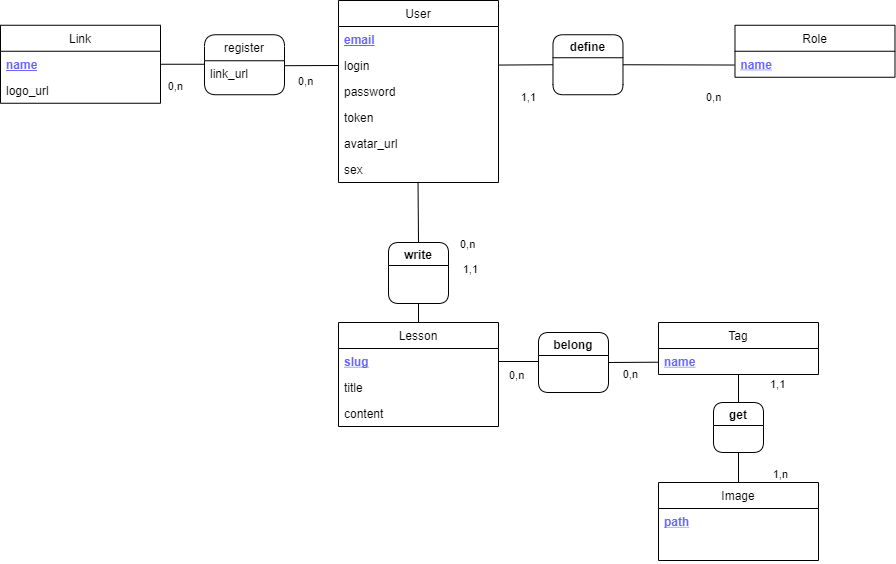

The diagram above was exported from draw.io. Its source (the exported page's mxGraphModel, read from the mxfile embedded in the PNG):
<mxGraphModel dx="1200" dy="1486" grid="1" gridSize="10" guides="1" tooltips="1" connect="1" arrows="1" fold="1" page="1" pageScale="1" pageWidth="1169" pageHeight="827" background="none" math="0" shadow="0">
  <root>
    <mxCell id="0" />
    <mxCell id="1" parent="0" />
    <mxCell id="2" value="User" style="swimlane;fontStyle=0;childLayout=stackLayout;horizontal=1;startSize=26;horizontalStack=0;resizeParent=1;resizeParentMax=0;resizeLast=0;collapsible=1;marginBottom=0;" parent="1" vertex="1">
      <mxGeometry x="360" y="-52" width="160" height="182" as="geometry" />
    </mxCell>
    <mxCell id="3" value="email" style="text;strokeColor=none;fillColor=none;align=left;verticalAlign=top;spacingLeft=4;spacingRight=4;overflow=hidden;rotatable=0;points=[[0,0.5],[1,0.5]];portConstraint=eastwest;fontStyle=5;fontColor=#6666FF;html=1;" parent="2" vertex="1">
      <mxGeometry y="26" width="160" height="26" as="geometry" />
    </mxCell>
    <mxCell id="4" value="login" style="text;strokeColor=none;fillColor=none;align=left;verticalAlign=top;spacingLeft=4;spacingRight=4;overflow=hidden;rotatable=0;points=[[0,0.5],[1,0.5]];portConstraint=eastwest;" parent="2" vertex="1">
      <mxGeometry y="52" width="160" height="26" as="geometry" />
    </mxCell>
    <mxCell id="5" value="password" style="text;strokeColor=none;fillColor=none;align=left;verticalAlign=top;spacingLeft=4;spacingRight=4;overflow=hidden;rotatable=0;points=[[0,0.5],[1,0.5]];portConstraint=eastwest;" parent="2" vertex="1">
      <mxGeometry y="78" width="160" height="26" as="geometry" />
    </mxCell>
    <mxCell id="137" value="token" style="text;strokeColor=none;fillColor=none;align=left;verticalAlign=top;spacingLeft=4;spacingRight=4;overflow=hidden;rotatable=0;points=[[0,0.5],[1,0.5]];portConstraint=eastwest;" parent="2" vertex="1">
      <mxGeometry y="104" width="160" height="26" as="geometry" />
    </mxCell>
    <mxCell id="172" value="avatar_url" style="text;strokeColor=none;fillColor=none;align=left;verticalAlign=top;spacingLeft=4;spacingRight=4;overflow=hidden;rotatable=0;points=[[0,0.5],[1,0.5]];portConstraint=eastwest;" parent="2" vertex="1">
      <mxGeometry y="130" width="160" height="26" as="geometry" />
    </mxCell>
    <mxCell id="139" value="sex" style="text;strokeColor=none;fillColor=none;align=left;verticalAlign=top;spacingLeft=4;spacingRight=4;overflow=hidden;rotatable=0;points=[[0,0.5],[1,0.5]];portConstraint=eastwest;" parent="2" vertex="1">
      <mxGeometry y="156" width="160" height="26" as="geometry" />
    </mxCell>
    <mxCell id="10" value="Role" style="swimlane;fontStyle=0;childLayout=stackLayout;horizontal=1;startSize=26;horizontalStack=0;resizeParent=1;resizeParentMax=0;resizeLast=0;collapsible=1;marginBottom=0;" parent="1" vertex="1">
      <mxGeometry x="756.48" y="-27.25" width="160" height="52" as="geometry" />
    </mxCell>
    <mxCell id="11" value="name" style="text;strokeColor=none;fillColor=none;align=left;verticalAlign=top;spacingLeft=4;spacingRight=4;overflow=hidden;rotatable=0;points=[[0,0.5],[1,0.5]];portConstraint=eastwest;fontStyle=5;fontColor=#6666FF;" parent="10" vertex="1">
      <mxGeometry y="26" width="160" height="26" as="geometry" />
    </mxCell>
    <mxCell id="14" value="Lesson" style="swimlane;fontStyle=0;childLayout=stackLayout;horizontal=1;startSize=26;horizontalStack=0;resizeParent=1;resizeParentMax=0;resizeLast=0;collapsible=1;marginBottom=0;" parent="1" vertex="1">
      <mxGeometry x="360" y="270" width="160" height="104" as="geometry" />
    </mxCell>
    <mxCell id="108" value="slug" style="text;strokeColor=none;fillColor=none;align=left;verticalAlign=top;spacingLeft=4;spacingRight=4;overflow=hidden;rotatable=0;points=[[0,0.5],[1,0.5]];portConstraint=eastwest;fontStyle=5;fontColor=#6666FF;" parent="14" vertex="1">
      <mxGeometry y="26" width="160" height="26" as="geometry" />
    </mxCell>
    <mxCell id="79" value="title" style="text;strokeColor=none;fillColor=none;align=left;verticalAlign=top;spacingLeft=4;spacingRight=4;overflow=hidden;rotatable=0;points=[[0,0.5],[1,0.5]];portConstraint=eastwest;" parent="14" vertex="1">
      <mxGeometry y="52" width="160" height="26" as="geometry" />
    </mxCell>
    <mxCell id="136" value="content" style="text;strokeColor=none;fillColor=none;align=left;verticalAlign=top;spacingLeft=4;spacingRight=4;overflow=hidden;rotatable=0;points=[[0,0.5],[1,0.5]];portConstraint=eastwest;" parent="14" vertex="1">
      <mxGeometry y="78" width="160" height="26" as="geometry" />
    </mxCell>
    <mxCell id="18" value="Tag" style="swimlane;fontStyle=0;childLayout=stackLayout;horizontal=1;startSize=26;horizontalStack=0;resizeParent=1;resizeParentMax=0;resizeLast=0;collapsible=1;marginBottom=0;" parent="1" vertex="1">
      <mxGeometry x="680" y="270" width="160" height="52" as="geometry" />
    </mxCell>
    <mxCell id="19" value="name" style="text;strokeColor=none;fillColor=none;align=left;verticalAlign=top;spacingLeft=4;spacingRight=4;overflow=hidden;rotatable=0;points=[[0,0.5],[1,0.5]];portConstraint=eastwest;fontStyle=5;fontColor=#6666FF;" parent="18" vertex="1">
      <mxGeometry y="26" width="160" height="26" as="geometry" />
    </mxCell>
    <mxCell id="34" value="Image" style="swimlane;fontStyle=0;childLayout=stackLayout;horizontal=1;startSize=26;horizontalStack=0;resizeParent=1;resizeParentMax=0;resizeLast=0;collapsible=1;marginBottom=0;" parent="1" vertex="1">
      <mxGeometry x="680" y="430" width="160" height="78" as="geometry" />
    </mxCell>
    <mxCell id="35" value="path" style="text;strokeColor=none;fillColor=none;align=left;verticalAlign=top;spacingLeft=4;spacingRight=4;overflow=hidden;rotatable=0;points=[[0,0.5],[1,0.5]];portConstraint=eastwest;fontStyle=5;fontColor=#6666FF;" parent="34" vertex="1">
      <mxGeometry y="26" width="160" height="26" as="geometry" />
    </mxCell>
    <mxCell id="83" value="name" style="text;strokeColor=none;fillColor=none;align=left;verticalAlign=top;spacingLeft=4;spacingRight=4;overflow=hidden;rotatable=0;points=[[0,0.5],[1,0.5]];portConstraint=eastwest;fontStyle=0;fontColor=#FFFFFF;" parent="34" vertex="1">
      <mxGeometry y="52" width="160" height="26" as="geometry" />
    </mxCell>
    <mxCell id="38" value="" style="endArrow=none;html=1;entryX=0.497;entryY=0.979;entryDx=0;entryDy=0;entryPerimeter=0;endFill=0;exitX=0.5;exitY=0;exitDx=0;exitDy=0;" parent="1" source="131" target="139" edge="1">
      <mxGeometry relative="1" as="geometry">
        <mxPoint x="440" y="187" as="sourcePoint" />
        <mxPoint x="440.1600000000001" y="170.84400000000005" as="targetPoint" />
      </mxGeometry>
    </mxCell>
    <mxCell id="40" value="0,n" style="edgeLabel;resizable=0;html=1;align=left;verticalAlign=bottom;" parent="38" connectable="0" vertex="1">
      <mxGeometry x="-1" relative="1" as="geometry">
        <mxPoint x="40" y="10" as="offset" />
      </mxGeometry>
    </mxCell>
    <mxCell id="41" value="1,1" style="edgeLabel;resizable=0;html=1;align=right;verticalAlign=bottom;" parent="38" connectable="0" vertex="1">
      <mxGeometry x="1" relative="1" as="geometry">
        <mxPoint x="60" y="96" as="offset" />
      </mxGeometry>
    </mxCell>
    <mxCell id="47" value="" style="endArrow=none;html=1;endFill=0;entryX=1;entryY=0.5;entryDx=0;entryDy=0;exitX=-0.005;exitY=0.527;exitDx=0;exitDy=0;exitPerimeter=0;" parent="1" source="19" target="128" edge="1">
      <mxGeometry relative="1" as="geometry">
        <mxPoint x="680" y="309" as="sourcePoint" />
        <mxPoint x="650" y="309" as="targetPoint" />
        <Array as="points" />
      </mxGeometry>
    </mxCell>
    <mxCell id="49" value="0,n" style="edgeLabel;resizable=0;html=1;align=left;verticalAlign=bottom;" parent="47" connectable="0" vertex="1">
      <mxGeometry x="-1" relative="1" as="geometry">
        <mxPoint x="-150" y="21" as="offset" />
      </mxGeometry>
    </mxCell>
    <mxCell id="50" value="0,n" style="edgeLabel;resizable=0;html=1;align=right;verticalAlign=bottom;" parent="47" connectable="0" vertex="1">
      <mxGeometry x="1" relative="1" as="geometry">
        <mxPoint x="30" y="20" as="offset" />
      </mxGeometry>
    </mxCell>
    <mxCell id="51" value="" style="endArrow=none;html=1;exitX=0.5;exitY=1.007;exitDx=0;exitDy=0;exitPerimeter=0;endFill=0;entryX=0.5;entryY=0;entryDx=0;entryDy=0;" parent="1" source="19" target="129" edge="1">
      <mxGeometry relative="1" as="geometry">
        <mxPoint x="360" y="509" as="sourcePoint" />
        <mxPoint x="761" y="349.84" as="targetPoint" />
        <Array as="points" />
      </mxGeometry>
    </mxCell>
    <mxCell id="53" value="1,1" style="edgeLabel;resizable=0;html=1;align=left;verticalAlign=bottom;" parent="51" connectable="0" vertex="1">
      <mxGeometry x="-1" relative="1" as="geometry">
        <mxPoint x="30" y="18" as="offset" />
      </mxGeometry>
    </mxCell>
    <mxCell id="54" value="1,n" style="edgeLabel;resizable=0;html=1;align=right;verticalAlign=bottom;" parent="51" connectable="0" vertex="1">
      <mxGeometry x="1" relative="1" as="geometry">
        <mxPoint x="50" y="80" as="offset" />
      </mxGeometry>
    </mxCell>
    <mxCell id="56" value="" style="endArrow=none;html=1;exitX=0.5;exitY=0;exitDx=0;exitDy=0;endFill=0;entryX=0.5;entryY=1;entryDx=0;entryDy=0;" parent="1" source="34" target="129" edge="1">
      <mxGeometry width="50" height="50" relative="1" as="geometry">
        <mxPoint x="579" y="630" as="sourcePoint" />
        <mxPoint x="760" y="390.32" as="targetPoint" />
      </mxGeometry>
    </mxCell>
    <mxCell id="68" value="" style="endArrow=none;html=1;exitX=-0.003;exitY=0.53;exitDx=0;exitDy=0;endFill=0;entryX=1;entryY=0.5;entryDx=0;entryDy=0;exitPerimeter=0;" parent="1" source="11" target="127" edge="1">
      <mxGeometry relative="1" as="geometry">
        <mxPoint x="756.48" y="10.749999999999972" as="sourcePoint" />
        <mxPoint x="716.48" y="22.75" as="targetPoint" />
      </mxGeometry>
    </mxCell>
    <mxCell id="70" value="0,n" style="edgeLabel;resizable=0;html=1;align=left;verticalAlign=bottom;" parent="68" connectable="0" vertex="1">
      <mxGeometry x="-1" relative="1" as="geometry">
        <mxPoint x="-30" y="40" as="offset" />
      </mxGeometry>
    </mxCell>
    <mxCell id="71" value="1,1" style="edgeLabel;resizable=0;html=1;align=right;verticalAlign=bottom;" parent="68" connectable="0" vertex="1">
      <mxGeometry x="1" relative="1" as="geometry">
        <mxPoint x="-86" y="41" as="offset" />
      </mxGeometry>
    </mxCell>
    <mxCell id="77" value="" style="endArrow=none;html=1;endFill=0;entryX=0;entryY=0.5;entryDx=0;entryDy=0;" parent="1" source="4" target="127" edge="1">
      <mxGeometry width="50" height="50" relative="1" as="geometry">
        <mxPoint x="259.5200000000001" y="566.156" as="sourcePoint" />
        <mxPoint x="560" y="79" as="targetPoint" />
      </mxGeometry>
    </mxCell>
    <mxCell id="125" value="" style="endArrow=none;html=1;exitX=1;exitY=0.5;exitDx=0;exitDy=0;endFill=0;" parent="1" edge="1">
      <mxGeometry width="50" height="50" relative="1" as="geometry">
        <mxPoint x="520" y="309" as="sourcePoint" />
        <mxPoint x="560" y="309" as="targetPoint" />
      </mxGeometry>
    </mxCell>
    <mxCell id="127" value="define" style="swimlane;rounded=1;" parent="1" vertex="1">
      <mxGeometry x="574.48" y="-17.75" width="70" height="60" as="geometry" />
    </mxCell>
    <mxCell id="128" value="belong" style="swimlane;rounded=1;" parent="1" vertex="1">
      <mxGeometry x="560" y="280" width="70" height="60" as="geometry" />
    </mxCell>
    <mxCell id="129" value="get" style="swimlane;rounded=1;" parent="1" vertex="1">
      <mxGeometry x="735" y="350" width="50" height="50" as="geometry" />
    </mxCell>
    <mxCell id="131" value="write" style="swimlane;rounded=1;" parent="1" vertex="1">
      <mxGeometry x="410" y="190" width="60" height="61" as="geometry" />
    </mxCell>
    <mxCell id="135" value="" style="endArrow=none;html=1;entryX=0.5;entryY=1;entryDx=0;entryDy=0;exitX=0.5;exitY=0;exitDx=0;exitDy=0;" parent="1" source="14" target="131" edge="1">
      <mxGeometry width="50" height="50" relative="1" as="geometry">
        <mxPoint x="410" y="270" as="sourcePoint" />
        <mxPoint x="460" y="220" as="targetPoint" />
      </mxGeometry>
    </mxCell>
    <mxCell id="149" value="Link" style="swimlane;fontStyle=0;childLayout=stackLayout;horizontal=1;startSize=26;horizontalStack=0;resizeParent=1;resizeParentMax=0;resizeLast=0;collapsible=1;marginBottom=0;" parent="1" vertex="1">
      <mxGeometry x="22" y="-27.25" width="160" height="78" as="geometry" />
    </mxCell>
    <mxCell id="150" value="name" style="text;strokeColor=none;fillColor=none;align=left;verticalAlign=top;spacingLeft=4;spacingRight=4;overflow=hidden;rotatable=0;points=[[0,0.5],[1,0.5]];portConstraint=eastwest;fontStyle=5;fontColor=#6666FF;html=1;" parent="149" vertex="1">
      <mxGeometry y="26" width="160" height="26" as="geometry" />
    </mxCell>
    <mxCell id="151" value="logo_url" style="text;strokeColor=none;fillColor=none;align=left;verticalAlign=top;spacingLeft=4;spacingRight=4;overflow=hidden;rotatable=0;points=[[0,0.5],[1,0.5]];portConstraint=eastwest;" parent="149" vertex="1">
      <mxGeometry y="52" width="160" height="26" as="geometry" />
    </mxCell>
    <mxCell id="160" value="register" style="swimlane;fontStyle=0;childLayout=stackLayout;horizontal=1;startSize=26;horizontalStack=0;resizeParent=1;resizeParentMax=0;resizeLast=0;collapsible=1;marginBottom=0;rounded=1;" parent="1" vertex="1">
      <mxGeometry x="226" y="-17.75" width="80" height="60" as="geometry" />
    </mxCell>
    <mxCell id="162" value="link_url" style="text;strokeColor=none;fillColor=none;align=left;verticalAlign=top;spacingLeft=4;spacingRight=4;overflow=hidden;rotatable=0;points=[[0,0.5],[1,0.5]];portConstraint=eastwest;" parent="160" vertex="1">
      <mxGeometry y="26" width="80" height="34" as="geometry" />
    </mxCell>
    <mxCell id="168" value="" style="endArrow=none;html=1;endFill=0;exitX=1.004;exitY=0.145;exitDx=0;exitDy=0;exitPerimeter=0;" parent="1" source="162" edge="1">
      <mxGeometry width="50" height="50" relative="1" as="geometry">
        <mxPoint x="530" y="22.709414955443663" as="sourcePoint" />
        <mxPoint x="360" y="13" as="targetPoint" />
      </mxGeometry>
    </mxCell>
    <mxCell id="169" value="" style="endArrow=none;html=1;endFill=0;exitX=1;exitY=0.5;exitDx=0;exitDy=0;entryX=0.004;entryY=0.103;entryDx=0;entryDy=0;entryPerimeter=0;" parent="1" source="150" target="162" edge="1">
      <mxGeometry width="50" height="50" relative="1" as="geometry">
        <mxPoint x="530" y="22.709414955443435" as="sourcePoint" />
        <mxPoint x="220" y="12" as="targetPoint" />
      </mxGeometry>
    </mxCell>
    <mxCell id="170" value="0,n" style="edgeLabel;resizable=0;html=1;align=right;verticalAlign=bottom;" parent="1" connectable="0" vertex="1">
      <mxGeometry x="620.0033609621455" y="12.253353771998945" as="geometry">
        <mxPoint x="-415" y="30" as="offset" />
      </mxGeometry>
    </mxCell>
    <mxCell id="171" value="0,n" style="edgeLabel;resizable=0;html=1;align=left;verticalAlign=bottom;" parent="1" connectable="0" vertex="1">
      <mxGeometry x="320.0000000000002" y="42.24999999999997" as="geometry">
        <mxPoint x="-2" y="-5" as="offset" />
      </mxGeometry>
    </mxCell>
  </root>
</mxGraphModel>